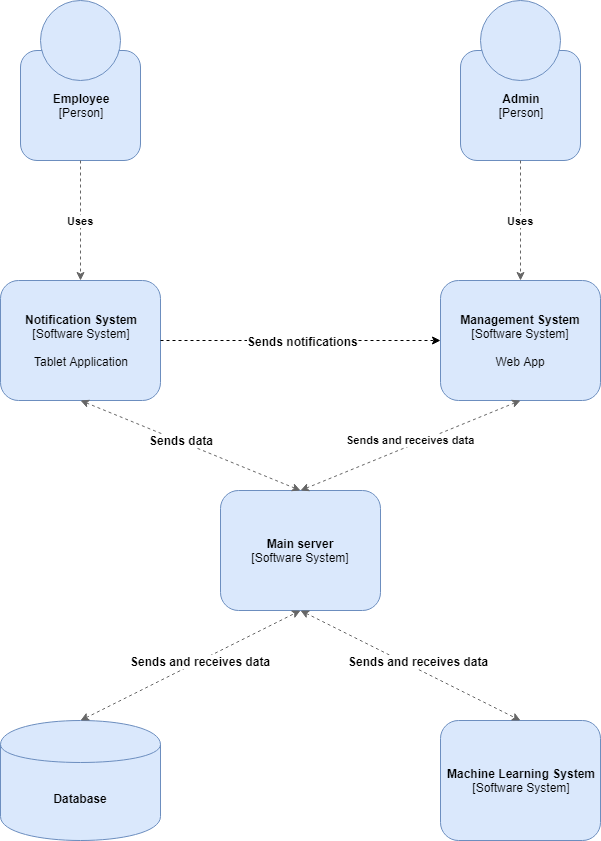

The diagram above was exported from draw.io. Its source (the exported page's mxGraphModel, read from the mxfile embedded in the PNG):
<mxGraphModel dx="1394" dy="774" grid="1" gridSize="10" guides="1" tooltips="1" connect="1" arrows="1" fold="1" page="1" pageScale="1" pageWidth="827" pageHeight="1169" math="0" shadow="0">
  <root>
    <mxCell id="0" />
    <mxCell id="1" parent="0" />
    <mxCell id="Rbm8pp7AUaA8ZyMZ73tT-1" value="&lt;b&gt;Employee&lt;/b&gt;&lt;br&gt;[Person]&lt;br&gt;" style="rounded=1;whiteSpace=wrap;html=1;fillColor=#dae8fc;strokeColor=#6c8ebf;" parent="1" vertex="1">
      <mxGeometry x="120" y="130" width="120" height="110" as="geometry" />
    </mxCell>
    <mxCell id="Rbm8pp7AUaA8ZyMZ73tT-2" value="" style="ellipse;whiteSpace=wrap;html=1;aspect=fixed;fillColor=#dae8fc;strokeColor=#6c8ebf;" parent="1" vertex="1">
      <mxGeometry x="140" y="80" width="80" height="80" as="geometry" />
    </mxCell>
    <mxCell id="Rbm8pp7AUaA8ZyMZ73tT-5" value="&lt;b&gt;Admin&lt;/b&gt;&lt;br&gt;[Person]&lt;br&gt;" style="rounded=1;whiteSpace=wrap;html=1;fillColor=#dae8fc;strokeColor=#6c8ebf;" parent="1" vertex="1">
      <mxGeometry x="560" y="130" width="120" height="110" as="geometry" />
    </mxCell>
    <mxCell id="Rbm8pp7AUaA8ZyMZ73tT-6" value="" style="ellipse;whiteSpace=wrap;html=1;aspect=fixed;fillColor=#dae8fc;strokeColor=#6c8ebf;" parent="1" vertex="1">
      <mxGeometry x="580" y="80" width="80" height="80" as="geometry" />
    </mxCell>
    <mxCell id="Rbm8pp7AUaA8ZyMZ73tT-7" value="&lt;b&gt;Notification System&lt;br&gt;&lt;/b&gt;[Software System]&lt;br&gt;&lt;br&gt;Tablet Application&lt;br&gt;" style="rounded=1;whiteSpace=wrap;html=1;fillColor=#dae8fc;strokeColor=#6c8ebf;" parent="1" vertex="1">
      <mxGeometry x="100" y="360" width="160" height="120" as="geometry" />
    </mxCell>
    <mxCell id="Rbm8pp7AUaA8ZyMZ73tT-8" value="&lt;b&gt;Management System&lt;/b&gt;&lt;br&gt;[Software System]&lt;br&gt;&lt;br&gt;Web App&lt;br&gt;" style="rounded=1;whiteSpace=wrap;html=1;fillColor=#dae8fc;strokeColor=#6c8ebf;" parent="1" vertex="1">
      <mxGeometry x="540" y="360" width="160" height="120" as="geometry" />
    </mxCell>
    <mxCell id="Rbm8pp7AUaA8ZyMZ73tT-9" value="&lt;b&gt;Main server&lt;/b&gt;&lt;br&gt;[Software System]&lt;br&gt;" style="rounded=1;whiteSpace=wrap;html=1;fillColor=#dae8fc;strokeColor=#6c8ebf;" parent="1" vertex="1">
      <mxGeometry x="320" y="570" width="160" height="120" as="geometry" />
    </mxCell>
    <mxCell id="Rbm8pp7AUaA8ZyMZ73tT-10" value="&lt;b&gt;Database&lt;/b&gt;&lt;br&gt;" style="shape=cylinder;whiteSpace=wrap;html=1;boundedLbl=1;backgroundOutline=1;fillColor=#dae8fc;strokeColor=#6c8ebf;" parent="1" vertex="1">
      <mxGeometry x="100" y="800" width="160" height="120" as="geometry" />
    </mxCell>
    <mxCell id="Rbm8pp7AUaA8ZyMZ73tT-11" value="&lt;b&gt;Machine Learning System&lt;/b&gt;&lt;br&gt;[Software System]&lt;br&gt;" style="rounded=1;whiteSpace=wrap;html=1;fillColor=#dae8fc;strokeColor=#6c8ebf;" parent="1" vertex="1">
      <mxGeometry x="540" y="800" width="160" height="120" as="geometry" />
    </mxCell>
    <mxCell id="Rbm8pp7AUaA8ZyMZ73tT-20" value="" style="endArrow=classic;startArrow=classic;html=1;entryX=0.5;entryY=1;entryDx=0;entryDy=0;exitX=0.5;exitY=0;exitDx=0;exitDy=0;dashed=1;fillColor=#f5f5f5;strokeColor=#666666;" parent="1" source="Rbm8pp7AUaA8ZyMZ73tT-10" target="Rbm8pp7AUaA8ZyMZ73tT-9" edge="1">
      <mxGeometry width="50" height="50" relative="1" as="geometry">
        <mxPoint x="155" y="760" as="sourcePoint" />
        <mxPoint x="205" y="710" as="targetPoint" />
      </mxGeometry>
    </mxCell>
    <mxCell id="Rbm8pp7AUaA8ZyMZ73tT-21" value="" style="endArrow=classic;startArrow=classic;html=1;entryX=0.5;entryY=0;entryDx=0;entryDy=0;dashed=1;exitX=0.5;exitY=1;exitDx=0;exitDy=0;fillColor=#f5f5f5;strokeColor=#666666;" parent="1" source="Rbm8pp7AUaA8ZyMZ73tT-9" target="Rbm8pp7AUaA8ZyMZ73tT-11" edge="1">
      <mxGeometry width="50" height="50" relative="1" as="geometry">
        <mxPoint x="400" y="640" as="sourcePoint" />
        <mxPoint x="530" y="720" as="targetPoint" />
      </mxGeometry>
    </mxCell>
    <mxCell id="Rbm8pp7AUaA8ZyMZ73tT-27" value="&lt;span&gt;&lt;b&gt;Sends and receives data&lt;/b&gt;&lt;/span&gt;" style="text;html=1;resizable=0;points=[];align=center;verticalAlign=middle;labelBackgroundColor=#ffffff;" parent="Rbm8pp7AUaA8ZyMZ73tT-21" vertex="1" connectable="0">
      <mxGeometry x="-0.1218" y="-2" relative="1" as="geometry">
        <mxPoint x="21.5" as="offset" />
      </mxGeometry>
    </mxCell>
    <mxCell id="Rbm8pp7AUaA8ZyMZ73tT-22" value="" style="endArrow=classic;startArrow=classic;html=1;dashed=1;exitX=0.5;exitY=1;exitDx=0;exitDy=0;entryX=0.5;entryY=0;entryDx=0;entryDy=0;fillColor=#f5f5f5;strokeColor=#666666;" parent="1" source="Rbm8pp7AUaA8ZyMZ73tT-7" target="Rbm8pp7AUaA8ZyMZ73tT-9" edge="1">
      <mxGeometry width="50" height="50" relative="1" as="geometry">
        <mxPoint x="170" y="620" as="sourcePoint" />
        <mxPoint x="220" y="570" as="targetPoint" />
      </mxGeometry>
    </mxCell>
    <mxCell id="Rbm8pp7AUaA8ZyMZ73tT-26" value="&lt;b&gt;Sends data&lt;/b&gt;" style="text;html=1;resizable=0;points=[];align=center;verticalAlign=middle;labelBackgroundColor=#ffffff;" parent="Rbm8pp7AUaA8ZyMZ73tT-22" vertex="1" connectable="0">
      <mxGeometry x="-0.0874" y="-1" relative="1" as="geometry">
        <mxPoint x="0.5" y="-2" as="offset" />
      </mxGeometry>
    </mxCell>
    <mxCell id="Rbm8pp7AUaA8ZyMZ73tT-23" value="&lt;b&gt;Sends and receives data&lt;/b&gt;" style="endArrow=classic;startArrow=classic;html=1;entryX=0.5;entryY=1;entryDx=0;entryDy=0;exitX=0.5;exitY=0;exitDx=0;exitDy=0;dashed=1;fillColor=#f5f5f5;strokeColor=#666666;" parent="1" source="Rbm8pp7AUaA8ZyMZ73tT-9" target="Rbm8pp7AUaA8ZyMZ73tT-8" edge="1">
      <mxGeometry x="0.0181" y="5" width="50" height="50" relative="1" as="geometry">
        <mxPoint x="200" y="780" as="sourcePoint" />
        <mxPoint x="420" y="660" as="targetPoint" />
        <mxPoint as="offset" />
      </mxGeometry>
    </mxCell>
    <mxCell id="Rbm8pp7AUaA8ZyMZ73tT-24" value="&lt;b&gt;Uses&lt;/b&gt;" style="endArrow=classic;html=1;dashed=1;exitX=0.5;exitY=1;exitDx=0;exitDy=0;entryX=0.5;entryY=0;entryDx=0;entryDy=0;fillColor=#f5f5f5;strokeColor=#666666;" parent="1" source="Rbm8pp7AUaA8ZyMZ73tT-1" target="Rbm8pp7AUaA8ZyMZ73tT-7" edge="1">
      <mxGeometry width="50" height="50" relative="1" as="geometry">
        <mxPoint x="270" y="330" as="sourcePoint" />
        <mxPoint x="320" y="280" as="targetPoint" />
      </mxGeometry>
    </mxCell>
    <mxCell id="Rbm8pp7AUaA8ZyMZ73tT-25" value="&lt;b&gt;Uses&lt;/b&gt;" style="endArrow=classic;html=1;dashed=1;exitX=0.5;exitY=1;exitDx=0;exitDy=0;entryX=0.5;entryY=0;entryDx=0;entryDy=0;fillColor=#f5f5f5;strokeColor=#666666;" parent="1" source="Rbm8pp7AUaA8ZyMZ73tT-5" target="Rbm8pp7AUaA8ZyMZ73tT-8" edge="1">
      <mxGeometry width="50" height="50" relative="1" as="geometry">
        <mxPoint x="430" y="240" as="sourcePoint" />
        <mxPoint x="430" y="360" as="targetPoint" />
      </mxGeometry>
    </mxCell>
    <mxCell id="Rbm8pp7AUaA8ZyMZ73tT-33" value="&lt;span&gt;&lt;b&gt;Sends and receives data&lt;/b&gt;&lt;/span&gt;" style="text;html=1;resizable=0;points=[];align=center;verticalAlign=middle;labelBackgroundColor=#ffffff;" parent="1" vertex="1" connectable="0">
      <mxGeometry x="299.8123105107243" y="740.2014145465237" as="geometry">
        <mxPoint as="offset" />
      </mxGeometry>
    </mxCell>
    <mxCell id="Rbm8pp7AUaA8ZyMZ73tT-34" value="" style="endArrow=classic;html=1;dashed=1;entryX=0;entryY=0.5;entryDx=0;entryDy=0;exitX=1;exitY=0.5;exitDx=0;exitDy=0;" parent="1" source="Rbm8pp7AUaA8ZyMZ73tT-7" target="Rbm8pp7AUaA8ZyMZ73tT-8" edge="1">
      <mxGeometry width="50" height="50" relative="1" as="geometry">
        <mxPoint x="300" y="400" as="sourcePoint" />
        <mxPoint x="350" y="350" as="targetPoint" />
      </mxGeometry>
    </mxCell>
    <mxCell id="Rbm8pp7AUaA8ZyMZ73tT-37" value="&lt;b&gt;Sends notifications&lt;/b&gt;" style="text;html=1;resizable=0;points=[];align=center;verticalAlign=middle;labelBackgroundColor=#ffffff;" parent="Rbm8pp7AUaA8ZyMZ73tT-34" vertex="1" connectable="0">
      <mxGeometry x="-0.075" y="-1" relative="1" as="geometry">
        <mxPoint x="12" y="-1" as="offset" />
      </mxGeometry>
    </mxCell>
  </root>
</mxGraphModel>